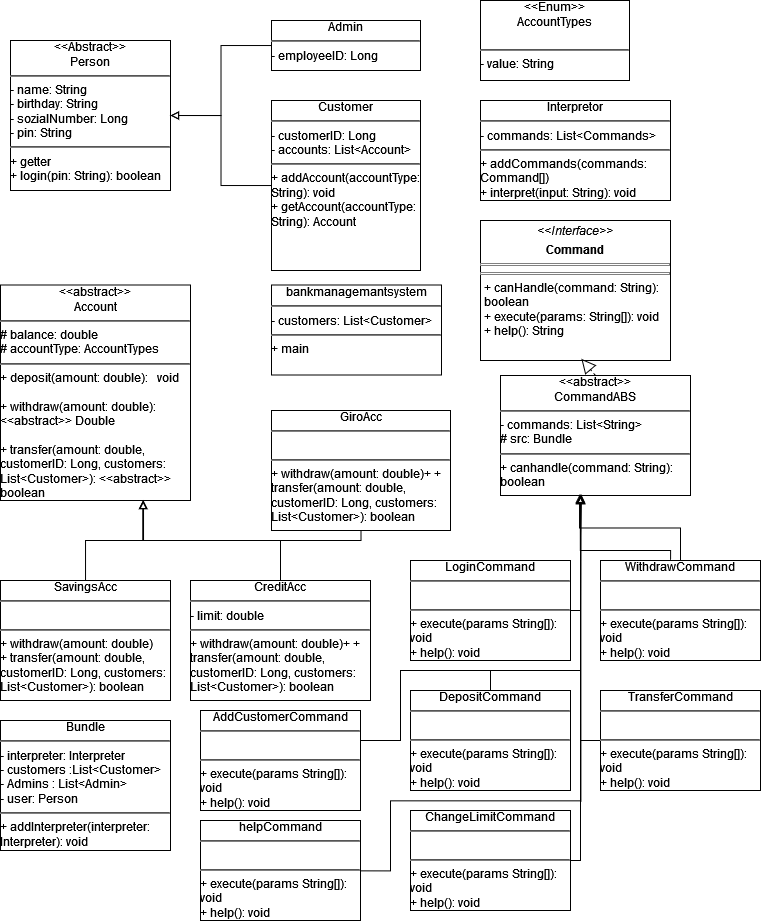

The diagram above was exported from draw.io. Its source (the exported page's mxGraphModel, read from the mxfile embedded in the PNG):
<mxGraphModel dx="-8" dy="430" grid="1" gridSize="10" guides="1" tooltips="1" connect="1" arrows="1" fold="1" page="1" pageScale="1" pageWidth="827" pageHeight="1169" math="0" shadow="0">
  <root>
    <mxCell id="0" />
    <mxCell id="1" parent="0" />
    <mxCell id="Yp4txSU-RRIk7eQTbz0K-1" value="&lt;div align=&quot;center&quot;&gt;&amp;lt;&amp;lt;Abstract&amp;gt;&amp;gt;&lt;br&gt;&lt;/div&gt;&lt;div align=&quot;center&quot;&gt;Person&lt;/div&gt;&lt;div align=&quot;left&quot;&gt;&lt;hr&gt;- name: String&lt;br&gt;&lt;/div&gt;&lt;div align=&quot;left&quot;&gt;- birthday: String&lt;br&gt;&lt;/div&gt;&lt;div align=&quot;left&quot;&gt;- sozialNumber: Long&lt;/div&gt;&lt;div align=&quot;left&quot;&gt;- pin: String&lt;/div&gt;&lt;div align=&quot;left&quot;&gt;&lt;hr&gt;+ getter&lt;/div&gt;&lt;div align=&quot;left&quot;&gt;+ login(pin: String): boolean&lt;br&gt;&lt;/div&gt;" style="verticalAlign=top;align=left;overflow=fill;html=1;whiteSpace=wrap;" vertex="1" parent="1">
      <mxGeometry x="840" y="130" width="160" height="150" as="geometry" />
    </mxCell>
    <mxCell id="Yp4txSU-RRIk7eQTbz0K-46" value="" style="edgeStyle=orthogonalEdgeStyle;rounded=0;orthogonalLoop=1;jettySize=auto;html=1;endArrow=block;endFill=0;" edge="1" parent="1" source="Yp4txSU-RRIk7eQTbz0K-2" target="Yp4txSU-RRIk7eQTbz0K-1">
      <mxGeometry relative="1" as="geometry" />
    </mxCell>
    <mxCell id="Yp4txSU-RRIk7eQTbz0K-2" value="&lt;div align=&quot;center&quot;&gt;Customer&lt;/div&gt;&lt;div align=&quot;left&quot;&gt;&lt;hr&gt;- customerID: Long&lt;/div&gt;&lt;div align=&quot;left&quot;&gt;- accounts: List&amp;lt;Account&amp;gt;&lt;br&gt;&lt;/div&gt;&lt;div align=&quot;left&quot;&gt;&lt;hr&gt;+ addAccount(accountType: String): void&lt;/div&gt;&lt;div align=&quot;left&quot;&gt;+ getAccount(accountType: String): Account&lt;br&gt;&lt;/div&gt;" style="verticalAlign=top;align=left;overflow=fill;html=1;whiteSpace=wrap;" vertex="1" parent="1">
      <mxGeometry x="1101" y="190" width="149" height="170" as="geometry" />
    </mxCell>
    <mxCell id="Yp4txSU-RRIk7eQTbz0K-4" value="&lt;div align=&quot;center&quot;&gt;&amp;lt;&amp;lt;abstract&amp;gt;&amp;gt;&lt;br&gt;&lt;/div&gt;&lt;div align=&quot;center&quot;&gt;Account&lt;/div&gt;&lt;div align=&quot;left&quot;&gt;&lt;hr&gt;# balance: double&lt;/div&gt;&lt;div align=&quot;left&quot;&gt;# accountType: AccountTypes&lt;br&gt;&lt;/div&gt;&lt;div align=&quot;left&quot;&gt;&lt;hr&gt;+ deposit(amount: double): &amp;nbsp; void&lt;/div&gt;&lt;div align=&quot;left&quot;&gt;&lt;br&gt;&lt;/div&gt;&lt;div align=&quot;left&quot;&gt;+ withdraw(amount: double): &amp;lt;&amp;lt;abstract&amp;gt;&amp;gt; Double&lt;/div&gt;&lt;div align=&quot;left&quot;&gt;&lt;br&gt;&lt;/div&gt;&lt;div align=&quot;left&quot;&gt;+ transfer(amount: double, customerID: Long, customers: List&amp;lt;Customer&amp;gt;): &amp;lt;&amp;lt;abstract&amp;gt;&amp;gt; boolean&lt;br&gt;&lt;/div&gt;" style="verticalAlign=top;align=left;overflow=fill;html=1;whiteSpace=wrap;" vertex="1" parent="1">
      <mxGeometry x="830" y="374.5" width="190" height="215.5" as="geometry" />
    </mxCell>
    <mxCell id="Yp4txSU-RRIk7eQTbz0K-5" value="&lt;div align=&quot;center&quot;&gt;bankmanagemantsystem&lt;/div&gt;&lt;div align=&quot;left&quot;&gt;&lt;hr&gt;- customers: List&amp;lt;Customer&amp;gt;&lt;br&gt;&lt;/div&gt;&lt;div align=&quot;left&quot;&gt;&lt;hr&gt;+ main&lt;br&gt;&lt;/div&gt;" style="verticalAlign=top;align=left;overflow=fill;html=1;whiteSpace=wrap;" vertex="1" parent="1">
      <mxGeometry x="1101" y="374.5" width="170" height="90" as="geometry" />
    </mxCell>
    <mxCell id="Yp4txSU-RRIk7eQTbz0K-43" value="" style="edgeStyle=orthogonalEdgeStyle;rounded=0;orthogonalLoop=1;jettySize=auto;html=1;entryX=0.75;entryY=1;entryDx=0;entryDy=0;exitX=0.5;exitY=1;exitDx=0;exitDy=0;endArrow=block;endFill=0;" edge="1" parent="1" source="Yp4txSU-RRIk7eQTbz0K-6" target="Yp4txSU-RRIk7eQTbz0K-4">
      <mxGeometry relative="1" as="geometry">
        <mxPoint x="1190" y="630" as="sourcePoint" />
        <Array as="points">
          <mxPoint x="1191" y="630" />
          <mxPoint x="973" y="630" />
          <mxPoint x="973" y="590" />
        </Array>
      </mxGeometry>
    </mxCell>
    <mxCell id="Yp4txSU-RRIk7eQTbz0K-6" value="&lt;div align=&quot;center&quot;&gt;GiroAcc&lt;/div&gt;&lt;div align=&quot;left&quot;&gt;&lt;hr&gt;&lt;br&gt;&lt;/div&gt;&lt;div align=&quot;left&quot;&gt;&lt;hr&gt;+  withdraw(amount: double)+ + transfer(amount: double, customerID: Long, customers: List&amp;lt;Customer&amp;gt;): boolean&lt;/div&gt;" style="verticalAlign=top;align=left;overflow=fill;html=1;whiteSpace=wrap;" vertex="1" parent="1">
      <mxGeometry x="1101" y="500" width="179" height="120" as="geometry" />
    </mxCell>
    <mxCell id="Yp4txSU-RRIk7eQTbz0K-42" value="" style="edgeStyle=orthogonalEdgeStyle;rounded=0;orthogonalLoop=1;jettySize=auto;html=1;endArrow=block;endFill=0;entryX=0.75;entryY=1;entryDx=0;entryDy=0;" edge="1" parent="1" source="Yp4txSU-RRIk7eQTbz0K-7" target="Yp4txSU-RRIk7eQTbz0K-4">
      <mxGeometry relative="1" as="geometry">
        <mxPoint x="970" y="590" as="targetPoint" />
      </mxGeometry>
    </mxCell>
    <mxCell id="Yp4txSU-RRIk7eQTbz0K-7" value="&lt;div align=&quot;center&quot;&gt;SavingsAcc&lt;/div&gt;&lt;div align=&quot;left&quot;&gt;&lt;hr&gt;&lt;br&gt;&lt;/div&gt;&lt;div align=&quot;left&quot;&gt;&lt;hr&gt;+ withdraw(amount: double)&lt;/div&gt;&lt;div align=&quot;left&quot;&gt;+ transfer(amount: double, customerID: Long, customers: List&amp;lt;Customer&amp;gt;): boolean&lt;br&gt;&lt;/div&gt;" style="verticalAlign=top;align=left;overflow=fill;html=1;whiteSpace=wrap;" vertex="1" parent="1">
      <mxGeometry x="830" y="670" width="170" height="120" as="geometry" />
    </mxCell>
    <mxCell id="Yp4txSU-RRIk7eQTbz0K-44" value="" style="edgeStyle=orthogonalEdgeStyle;rounded=0;orthogonalLoop=1;jettySize=auto;html=1;entryX=0.75;entryY=1;entryDx=0;entryDy=0;endArrow=block;endFill=0;" edge="1" parent="1" source="Yp4txSU-RRIk7eQTbz0K-8" target="Yp4txSU-RRIk7eQTbz0K-4">
      <mxGeometry relative="1" as="geometry" />
    </mxCell>
    <mxCell id="Yp4txSU-RRIk7eQTbz0K-8" value="&lt;div align=&quot;center&quot;&gt;CreditAcc&lt;/div&gt;&lt;div align=&quot;left&quot;&gt;&lt;hr&gt;- limit: double&lt;br&gt;&lt;/div&gt;&lt;div align=&quot;left&quot;&gt;&lt;hr&gt;+  withdraw(amount: double)+ + transfer(amount: double, customerID: Long, customers: List&amp;lt;Customer&amp;gt;): boolean&lt;/div&gt;" style="verticalAlign=top;align=left;overflow=fill;html=1;whiteSpace=wrap;" vertex="1" parent="1">
      <mxGeometry x="1020" y="670" width="180" height="120" as="geometry" />
    </mxCell>
    <mxCell id="Yp4txSU-RRIk7eQTbz0K-18" value="&lt;p style=&quot;margin:0px;margin-top:4px;text-align:center;&quot;&gt;&lt;i&gt;&amp;lt;&amp;lt;Interface&amp;gt;&amp;gt;&lt;/i&gt;&lt;/p&gt;&lt;p style=&quot;margin:0px;margin-top:4px;text-align:center;&quot;&gt;&lt;b&gt;Command&lt;/b&gt;&lt;br&gt;&lt;/p&gt;&lt;hr size=&quot;1&quot; style=&quot;border-style:solid;&quot;&gt;&lt;hr size=&quot;1&quot; style=&quot;border-style:solid;&quot;&gt;&lt;p style=&quot;margin:0px;margin-left:4px;&quot;&gt;+ canHandle(command: String): boolean&lt;br&gt;+ execute(params: String[]): void&lt;/p&gt;&lt;p style=&quot;margin:0px;margin-left:4px;&quot;&gt;+ help(): String&lt;br&gt;&lt;/p&gt;" style="verticalAlign=top;align=left;overflow=fill;html=1;whiteSpace=wrap;" vertex="1" parent="1">
      <mxGeometry x="1310" y="310" width="190" height="140" as="geometry" />
    </mxCell>
    <mxCell id="Yp4txSU-RRIk7eQTbz0K-19" value="&lt;div align=&quot;center&quot;&gt;Interpretor&lt;/div&gt;&lt;div align=&quot;left&quot;&gt;&lt;hr&gt;- commands: List&amp;lt;Commands&amp;gt;&lt;br&gt;&lt;/div&gt;&lt;div align=&quot;left&quot;&gt;&lt;hr&gt;+ addCommands(commands: Command[])&lt;br&gt;&lt;/div&gt;&lt;div align=&quot;left&quot;&gt;+ interpret(input: String): void&lt;br&gt;&lt;/div&gt;" style="verticalAlign=top;align=left;overflow=fill;html=1;whiteSpace=wrap;" vertex="1" parent="1">
      <mxGeometry x="1310" y="190" width="190" height="100" as="geometry" />
    </mxCell>
    <mxCell id="Yp4txSU-RRIk7eQTbz0K-54" value="" style="edgeStyle=orthogonalEdgeStyle;rounded=0;orthogonalLoop=1;jettySize=auto;html=1;exitX=0.438;exitY=-0.006;exitDx=0;exitDy=0;exitPerimeter=0;endArrow=block;endFill=0;entryX=0.42;entryY=0.999;entryDx=0;entryDy=0;entryPerimeter=0;" edge="1" parent="1" source="Yp4txSU-RRIk7eQTbz0K-23" target="Yp4txSU-RRIk7eQTbz0K-20">
      <mxGeometry relative="1" as="geometry">
        <mxPoint x="1450" y="600" as="sourcePoint" />
        <mxPoint x="1330" y="610" as="targetPoint" />
        <Array as="points">
          <mxPoint x="1500" y="640" />
          <mxPoint x="1410" y="640" />
        </Array>
      </mxGeometry>
    </mxCell>
    <mxCell id="Yp4txSU-RRIk7eQTbz0K-20" value="&lt;div align=&quot;center&quot;&gt;&amp;lt;&amp;lt;abstract&amp;gt;&amp;gt;&lt;br&gt;&lt;/div&gt;&lt;div align=&quot;center&quot;&gt;CommandABS&lt;/div&gt;&lt;div&gt;&lt;hr&gt;&lt;div align=&quot;left&quot;&gt;- commands: List&amp;lt;String&amp;gt;&lt;/div&gt;&lt;div align=&quot;left&quot;&gt;# src: Bundle&lt;br&gt;&lt;/div&gt;&lt;/div&gt;&lt;div align=&quot;left&quot;&gt;&lt;hr&gt;+ canhandle(command: String): boolean&lt;br&gt;&lt;/div&gt;" style="verticalAlign=top;align=left;overflow=fill;html=1;whiteSpace=wrap;" vertex="1" parent="1">
      <mxGeometry x="1330" y="465" width="190" height="120" as="geometry" />
    </mxCell>
    <mxCell id="Yp4txSU-RRIk7eQTbz0K-21" value="" style="endArrow=block;dashed=1;endFill=0;endSize=12;html=1;rounded=0;entryX=0.531;entryY=0.988;entryDx=0;entryDy=0;entryPerimeter=0;exitX=0.5;exitY=0;exitDx=0;exitDy=0;" edge="1" parent="1" source="Yp4txSU-RRIk7eQTbz0K-20" target="Yp4txSU-RRIk7eQTbz0K-18">
      <mxGeometry width="160" relative="1" as="geometry">
        <mxPoint x="1100" y="530" as="sourcePoint" />
        <mxPoint x="1260" y="530" as="targetPoint" />
      </mxGeometry>
    </mxCell>
    <mxCell id="Yp4txSU-RRIk7eQTbz0K-36" value="" style="edgeStyle=orthogonalEdgeStyle;rounded=0;orthogonalLoop=1;jettySize=auto;html=1;endArrow=block;endFill=0;entryX=0.426;entryY=0.994;entryDx=0;entryDy=0;entryPerimeter=0;" edge="1" parent="1" source="Yp4txSU-RRIk7eQTbz0K-22" target="Yp4txSU-RRIk7eQTbz0K-20">
      <mxGeometry relative="1" as="geometry">
        <mxPoint x="1460" y="600" as="targetPoint" />
        <Array as="points">
          <mxPoint x="1410" y="700" />
          <mxPoint x="1410" y="625" />
          <mxPoint x="1411" y="625" />
        </Array>
      </mxGeometry>
    </mxCell>
    <mxCell id="Yp4txSU-RRIk7eQTbz0K-22" value="&lt;div align=&quot;center&quot;&gt;LoginCommand&lt;/div&gt;&lt;div align=&quot;left&quot;&gt;&lt;hr&gt;&lt;br&gt;&lt;/div&gt;&lt;div align=&quot;left&quot;&gt;&lt;hr&gt;+ execute(params String[]): void&lt;/div&gt;&lt;div align=&quot;left&quot;&gt;+ help(): void&lt;br&gt;&lt;/div&gt;" style="verticalAlign=top;align=left;overflow=fill;html=1;whiteSpace=wrap;" vertex="1" parent="1">
      <mxGeometry x="1240" y="650" width="160" height="100" as="geometry" />
    </mxCell>
    <mxCell id="Yp4txSU-RRIk7eQTbz0K-37" value="" style="edgeStyle=orthogonalEdgeStyle;rounded=0;orthogonalLoop=1;jettySize=auto;html=1;endArrow=block;endFill=0;entryX=0.416;entryY=0.994;entryDx=0;entryDy=0;entryPerimeter=0;" edge="1" parent="1" source="Yp4txSU-RRIk7eQTbz0K-23" target="Yp4txSU-RRIk7eQTbz0K-20">
      <mxGeometry relative="1" as="geometry">
        <mxPoint x="1410" y="600" as="targetPoint" />
      </mxGeometry>
    </mxCell>
    <mxCell id="Yp4txSU-RRIk7eQTbz0K-23" value="&lt;div align=&quot;center&quot;&gt;WithdrawCommand&lt;/div&gt;&lt;div align=&quot;left&quot;&gt;&lt;hr&gt;&lt;br&gt;&lt;/div&gt;&lt;div align=&quot;left&quot;&gt;&lt;hr&gt;+ execute(params String[]): void&lt;/div&gt;&lt;div align=&quot;left&quot;&gt;+ help(): void&lt;br&gt;&lt;/div&gt;" style="verticalAlign=top;align=left;overflow=fill;html=1;whiteSpace=wrap;" vertex="1" parent="1">
      <mxGeometry x="1430" y="650" width="160" height="100" as="geometry" />
    </mxCell>
    <mxCell id="Yp4txSU-RRIk7eQTbz0K-39" value="" style="edgeStyle=orthogonalEdgeStyle;rounded=0;orthogonalLoop=1;jettySize=auto;html=1;endArrow=block;endFill=0;entryX=0.423;entryY=0.99;entryDx=0;entryDy=0;entryPerimeter=0;" edge="1" parent="1" source="Yp4txSU-RRIk7eQTbz0K-24" target="Yp4txSU-RRIk7eQTbz0K-20">
      <mxGeometry relative="1" as="geometry">
        <mxPoint x="1410" y="580" as="targetPoint" />
        <Array as="points">
          <mxPoint x="1320" y="760" />
          <mxPoint x="1410" y="760" />
          <mxPoint x="1410" y="700" />
          <mxPoint x="1410" y="700" />
        </Array>
      </mxGeometry>
    </mxCell>
    <mxCell id="Yp4txSU-RRIk7eQTbz0K-53" style="edgeStyle=orthogonalEdgeStyle;rounded=0;orthogonalLoop=1;jettySize=auto;html=1;endArrow=block;endFill=0;" edge="1" parent="1" source="Yp4txSU-RRIk7eQTbz0K-24" target="Yp4txSU-RRIk7eQTbz0K-20">
      <mxGeometry relative="1" as="geometry">
        <mxPoint x="1410" y="600" as="targetPoint" />
        <Array as="points">
          <mxPoint x="1320" y="760" />
          <mxPoint x="1410" y="760" />
        </Array>
      </mxGeometry>
    </mxCell>
    <mxCell id="Yp4txSU-RRIk7eQTbz0K-24" value="&lt;div align=&quot;center&quot;&gt;DepositCommand&lt;/div&gt;&lt;div align=&quot;left&quot;&gt;&lt;hr&gt;&lt;br&gt;&lt;/div&gt;&lt;div align=&quot;left&quot;&gt;&lt;hr&gt;+ execute(params String[]): void&lt;/div&gt;&lt;div align=&quot;left&quot;&gt;+ help(): void&lt;br&gt;&lt;/div&gt;" style="verticalAlign=top;align=left;overflow=fill;html=1;whiteSpace=wrap;" vertex="1" parent="1">
      <mxGeometry x="1240" y="780" width="160" height="100" as="geometry" />
    </mxCell>
    <mxCell id="Yp4txSU-RRIk7eQTbz0K-38" value="" style="edgeStyle=orthogonalEdgeStyle;rounded=0;orthogonalLoop=1;jettySize=auto;html=1;endArrow=block;endFill=0;" edge="1" parent="1" source="Yp4txSU-RRIk7eQTbz0K-25" target="Yp4txSU-RRIk7eQTbz0K-20">
      <mxGeometry relative="1" as="geometry">
        <mxPoint x="1410" y="600" as="targetPoint" />
        <Array as="points">
          <mxPoint x="1410" y="830" />
        </Array>
      </mxGeometry>
    </mxCell>
    <mxCell id="Yp4txSU-RRIk7eQTbz0K-25" value="&lt;div align=&quot;center&quot;&gt;TransferCommand&lt;/div&gt;&lt;div align=&quot;left&quot;&gt;&lt;hr&gt;&lt;br&gt;&lt;/div&gt;&lt;div align=&quot;left&quot;&gt;&lt;hr&gt;+ execute(params String[]): void&lt;/div&gt;&lt;div align=&quot;left&quot;&gt;+ help(): void&lt;br&gt;&lt;/div&gt;" style="verticalAlign=top;align=left;overflow=fill;html=1;whiteSpace=wrap;" vertex="1" parent="1">
      <mxGeometry x="1430" y="780" width="160" height="100" as="geometry" />
    </mxCell>
    <mxCell id="Yp4txSU-RRIk7eQTbz0K-40" value="" style="edgeStyle=orthogonalEdgeStyle;rounded=0;orthogonalLoop=1;jettySize=auto;html=1;endArrow=block;endFill=0;" edge="1" parent="1" source="Yp4txSU-RRIk7eQTbz0K-30" target="Yp4txSU-RRIk7eQTbz0K-20">
      <mxGeometry relative="1" as="geometry">
        <mxPoint x="1440" y="610" as="targetPoint" />
        <Array as="points">
          <mxPoint x="1230" y="830" />
          <mxPoint x="1230" y="760" />
          <mxPoint x="1410" y="760" />
        </Array>
      </mxGeometry>
    </mxCell>
    <mxCell id="Yp4txSU-RRIk7eQTbz0K-30" value="&lt;div align=&quot;center&quot;&gt;AddCustomerCommand&lt;/div&gt;&lt;div align=&quot;left&quot;&gt;&lt;hr&gt;&lt;br&gt;&lt;/div&gt;&lt;div align=&quot;left&quot;&gt;&lt;hr&gt;+ execute(params String[]): void&lt;/div&gt;&lt;div align=&quot;left&quot;&gt;+ help(): void&lt;br&gt;&lt;/div&gt;" style="verticalAlign=top;align=left;overflow=fill;html=1;whiteSpace=wrap;" vertex="1" parent="1">
      <mxGeometry x="1030" y="800" width="160" height="100" as="geometry" />
    </mxCell>
    <mxCell id="Yp4txSU-RRIk7eQTbz0K-47" value="" style="edgeStyle=orthogonalEdgeStyle;rounded=0;orthogonalLoop=1;jettySize=auto;html=1;entryX=1;entryY=0.5;entryDx=0;entryDy=0;endArrow=block;endFill=0;" edge="1" parent="1" source="Yp4txSU-RRIk7eQTbz0K-32" target="Yp4txSU-RRIk7eQTbz0K-1">
      <mxGeometry relative="1" as="geometry" />
    </mxCell>
    <mxCell id="Yp4txSU-RRIk7eQTbz0K-32" value="&lt;div align=&quot;center&quot;&gt;Admin&lt;/div&gt;&lt;div align=&quot;left&quot;&gt;&lt;hr&gt;- employeeID: Long&lt;/div&gt;" style="verticalAlign=top;align=left;overflow=fill;html=1;whiteSpace=wrap;" vertex="1" parent="1">
      <mxGeometry x="1101" y="110" width="149" height="50" as="geometry" />
    </mxCell>
    <mxCell id="Yp4txSU-RRIk7eQTbz0K-34" value="&lt;div align=&quot;center&quot;&gt;&amp;lt;&amp;lt;Enum&amp;gt;&amp;gt;&lt;br&gt;&lt;/div&gt;&lt;div align=&quot;center&quot;&gt;AccountTypes&lt;br&gt;&lt;/div&gt;&lt;br&gt;&lt;hr&gt;&lt;div align=&quot;left&quot;&gt;- value: String&lt;/div&gt;" style="verticalAlign=top;align=left;overflow=fill;html=1;whiteSpace=wrap;" vertex="1" parent="1">
      <mxGeometry x="1310" y="90" width="149" height="80" as="geometry" />
    </mxCell>
    <mxCell id="Yp4txSU-RRIk7eQTbz0K-49" value="" style="edgeStyle=orthogonalEdgeStyle;rounded=0;orthogonalLoop=1;jettySize=auto;html=1;endArrow=block;endFill=0;" edge="1" parent="1" source="Yp4txSU-RRIk7eQTbz0K-48" target="Yp4txSU-RRIk7eQTbz0K-20">
      <mxGeometry relative="1" as="geometry">
        <mxPoint x="1410" y="590" as="targetPoint" />
        <Array as="points">
          <mxPoint x="1410" y="950" />
        </Array>
      </mxGeometry>
    </mxCell>
    <mxCell id="Yp4txSU-RRIk7eQTbz0K-48" value="&lt;div align=&quot;center&quot;&gt;ChangeLimitCommand&lt;/div&gt;&lt;div align=&quot;left&quot;&gt;&lt;hr&gt;&lt;br&gt;&lt;/div&gt;&lt;div align=&quot;left&quot;&gt;&lt;hr&gt;+ execute(params String[]): void&lt;/div&gt;&lt;div align=&quot;left&quot;&gt;+ help(): void&lt;br&gt;&lt;/div&gt;" style="verticalAlign=top;align=left;overflow=fill;html=1;whiteSpace=wrap;" vertex="1" parent="1">
      <mxGeometry x="1240" y="900" width="160" height="100" as="geometry" />
    </mxCell>
    <mxCell id="Yp4txSU-RRIk7eQTbz0K-52" value="" style="edgeStyle=orthogonalEdgeStyle;rounded=0;orthogonalLoop=1;jettySize=auto;html=1;endArrow=block;endFill=0;entryX=0.423;entryY=0.997;entryDx=0;entryDy=0;entryPerimeter=0;" edge="1" parent="1">
      <mxGeometry relative="1" as="geometry">
        <mxPoint x="1190" y="960.3599999999998" as="sourcePoint" />
        <mxPoint x="1410.37" y="585.0000000000001" as="targetPoint" />
        <Array as="points">
          <mxPoint x="1220" y="960.36" />
          <mxPoint x="1220" y="890.36" />
          <mxPoint x="1410" y="890.36" />
        </Array>
      </mxGeometry>
    </mxCell>
    <mxCell id="Yp4txSU-RRIk7eQTbz0K-51" value="&lt;div align=&quot;center&quot;&gt;helpCommand&lt;/div&gt;&lt;div align=&quot;left&quot;&gt;&lt;hr&gt;&lt;br&gt;&lt;/div&gt;&lt;div align=&quot;left&quot;&gt;&lt;hr&gt;+ execute(params String[]): void&lt;/div&gt;&lt;div align=&quot;left&quot;&gt;+ help(): void&lt;br&gt;&lt;/div&gt;" style="verticalAlign=top;align=left;overflow=fill;html=1;whiteSpace=wrap;" vertex="1" parent="1">
      <mxGeometry x="1030" y="910" width="160" height="100" as="geometry" />
    </mxCell>
    <mxCell id="Yp4txSU-RRIk7eQTbz0K-56" value="&lt;div align=&quot;center&quot;&gt;Bundle&lt;/div&gt;&lt;div align=&quot;left&quot;&gt;&lt;hr&gt;- interpreter: Interpreter&lt;/div&gt;&lt;div align=&quot;left&quot;&gt;- customers :List&amp;lt;Customer&amp;gt;&lt;/div&gt;&lt;div align=&quot;left&quot;&gt;- Admins : List&amp;lt;Admin&amp;gt;&lt;/div&gt;&lt;div align=&quot;left&quot;&gt;- user: Person&lt;br&gt;&lt;/div&gt;&lt;div align=&quot;left&quot;&gt;&lt;hr&gt;+ addInterpreter(interpreter: Interpreter): void&lt;br&gt;&lt;/div&gt;" style="verticalAlign=top;align=left;overflow=fill;html=1;whiteSpace=wrap;" vertex="1" parent="1">
      <mxGeometry x="830" y="810" width="170" height="130" as="geometry" />
    </mxCell>
  </root>
</mxGraphModel>